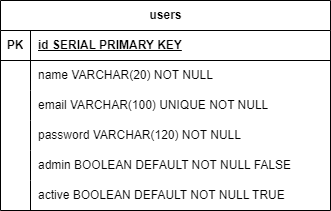

The diagram above was exported from draw.io. Its source (the exported page's mxGraphModel, read from the mxfile embedded in the PNG):
<mxGraphModel dx="433" dy="794" grid="1" gridSize="10" guides="1" tooltips="1" connect="1" arrows="1" fold="1" page="1" pageScale="1" pageWidth="850" pageHeight="1100" math="0" shadow="0" extFonts="Permanent Marker^https://fonts.googleapis.com/css?family=Permanent+Marker">
  <root>
    <mxCell id="0" />
    <mxCell id="1" parent="0" />
    <mxCell id="Zu9Z1YGRWT8ph1azWtgY-1" value="users" style="shape=table;startSize=30;container=1;collapsible=1;childLayout=tableLayout;fixedRows=1;rowLines=0;fontStyle=1;align=center;resizeLast=1;html=1;" vertex="1" parent="1">
      <mxGeometry x="210" y="340" width="330" height="210" as="geometry" />
    </mxCell>
    <mxCell id="Zu9Z1YGRWT8ph1azWtgY-2" value="" style="shape=tableRow;horizontal=0;startSize=0;swimlaneHead=0;swimlaneBody=0;fillColor=none;collapsible=0;dropTarget=0;points=[[0,0.5],[1,0.5]];portConstraint=eastwest;top=0;left=0;right=0;bottom=1;" vertex="1" parent="Zu9Z1YGRWT8ph1azWtgY-1">
      <mxGeometry y="30" width="330" height="30" as="geometry" />
    </mxCell>
    <mxCell id="Zu9Z1YGRWT8ph1azWtgY-3" value="PK" style="shape=partialRectangle;connectable=0;fillColor=none;top=0;left=0;bottom=0;right=0;fontStyle=1;overflow=hidden;whiteSpace=wrap;html=1;" vertex="1" parent="Zu9Z1YGRWT8ph1azWtgY-2">
      <mxGeometry width="30" height="30" as="geometry">
        <mxRectangle width="30" height="30" as="alternateBounds" />
      </mxGeometry>
    </mxCell>
    <mxCell id="Zu9Z1YGRWT8ph1azWtgY-4" value="id SERIAL PRIMARY KEY" style="shape=partialRectangle;connectable=0;fillColor=none;top=0;left=0;bottom=0;right=0;align=left;spacingLeft=6;fontStyle=5;overflow=hidden;whiteSpace=wrap;html=1;" vertex="1" parent="Zu9Z1YGRWT8ph1azWtgY-2">
      <mxGeometry x="30" width="300" height="30" as="geometry">
        <mxRectangle width="300" height="30" as="alternateBounds" />
      </mxGeometry>
    </mxCell>
    <mxCell id="Zu9Z1YGRWT8ph1azWtgY-5" value="" style="shape=tableRow;horizontal=0;startSize=0;swimlaneHead=0;swimlaneBody=0;fillColor=none;collapsible=0;dropTarget=0;points=[[0,0.5],[1,0.5]];portConstraint=eastwest;top=0;left=0;right=0;bottom=0;" vertex="1" parent="Zu9Z1YGRWT8ph1azWtgY-1">
      <mxGeometry y="60" width="330" height="30" as="geometry" />
    </mxCell>
    <mxCell id="Zu9Z1YGRWT8ph1azWtgY-6" value="" style="shape=partialRectangle;connectable=0;fillColor=none;top=0;left=0;bottom=0;right=0;editable=1;overflow=hidden;whiteSpace=wrap;html=1;" vertex="1" parent="Zu9Z1YGRWT8ph1azWtgY-5">
      <mxGeometry width="30" height="30" as="geometry">
        <mxRectangle width="30" height="30" as="alternateBounds" />
      </mxGeometry>
    </mxCell>
    <mxCell id="Zu9Z1YGRWT8ph1azWtgY-7" value="name VARCHAR(20) NOT NULL" style="shape=partialRectangle;connectable=0;fillColor=none;top=0;left=0;bottom=0;right=0;align=left;spacingLeft=6;overflow=hidden;whiteSpace=wrap;html=1;" vertex="1" parent="Zu9Z1YGRWT8ph1azWtgY-5">
      <mxGeometry x="30" width="300" height="30" as="geometry">
        <mxRectangle width="300" height="30" as="alternateBounds" />
      </mxGeometry>
    </mxCell>
    <mxCell id="Zu9Z1YGRWT8ph1azWtgY-8" value="" style="shape=tableRow;horizontal=0;startSize=0;swimlaneHead=0;swimlaneBody=0;fillColor=none;collapsible=0;dropTarget=0;points=[[0,0.5],[1,0.5]];portConstraint=eastwest;top=0;left=0;right=0;bottom=0;" vertex="1" parent="Zu9Z1YGRWT8ph1azWtgY-1">
      <mxGeometry y="90" width="330" height="30" as="geometry" />
    </mxCell>
    <mxCell id="Zu9Z1YGRWT8ph1azWtgY-9" value="" style="shape=partialRectangle;connectable=0;fillColor=none;top=0;left=0;bottom=0;right=0;editable=1;overflow=hidden;whiteSpace=wrap;html=1;" vertex="1" parent="Zu9Z1YGRWT8ph1azWtgY-8">
      <mxGeometry width="30" height="30" as="geometry">
        <mxRectangle width="30" height="30" as="alternateBounds" />
      </mxGeometry>
    </mxCell>
    <mxCell id="Zu9Z1YGRWT8ph1azWtgY-10" value="email VARCHAR(100) UNIQUE NOT NULL" style="shape=partialRectangle;connectable=0;fillColor=none;top=0;left=0;bottom=0;right=0;align=left;spacingLeft=6;overflow=hidden;whiteSpace=wrap;html=1;" vertex="1" parent="Zu9Z1YGRWT8ph1azWtgY-8">
      <mxGeometry x="30" width="300" height="30" as="geometry">
        <mxRectangle width="300" height="30" as="alternateBounds" />
      </mxGeometry>
    </mxCell>
    <mxCell id="Zu9Z1YGRWT8ph1azWtgY-11" value="" style="shape=tableRow;horizontal=0;startSize=0;swimlaneHead=0;swimlaneBody=0;fillColor=none;collapsible=0;dropTarget=0;points=[[0,0.5],[1,0.5]];portConstraint=eastwest;top=0;left=0;right=0;bottom=0;" vertex="1" parent="Zu9Z1YGRWT8ph1azWtgY-1">
      <mxGeometry y="120" width="330" height="30" as="geometry" />
    </mxCell>
    <mxCell id="Zu9Z1YGRWT8ph1azWtgY-12" value="" style="shape=partialRectangle;connectable=0;fillColor=none;top=0;left=0;bottom=0;right=0;editable=1;overflow=hidden;whiteSpace=wrap;html=1;" vertex="1" parent="Zu9Z1YGRWT8ph1azWtgY-11">
      <mxGeometry width="30" height="30" as="geometry">
        <mxRectangle width="30" height="30" as="alternateBounds" />
      </mxGeometry>
    </mxCell>
    <mxCell id="Zu9Z1YGRWT8ph1azWtgY-13" value="password VARCHAR(120) NOT NULL" style="shape=partialRectangle;connectable=0;fillColor=none;top=0;left=0;bottom=0;right=0;align=left;spacingLeft=6;overflow=hidden;whiteSpace=wrap;html=1;" vertex="1" parent="Zu9Z1YGRWT8ph1azWtgY-11">
      <mxGeometry x="30" width="300" height="30" as="geometry">
        <mxRectangle width="300" height="30" as="alternateBounds" />
      </mxGeometry>
    </mxCell>
    <mxCell id="Zu9Z1YGRWT8ph1azWtgY-14" value="" style="shape=tableRow;horizontal=0;startSize=0;swimlaneHead=0;swimlaneBody=0;fillColor=none;collapsible=0;dropTarget=0;points=[[0,0.5],[1,0.5]];portConstraint=eastwest;top=0;left=0;right=0;bottom=0;" vertex="1" parent="Zu9Z1YGRWT8ph1azWtgY-1">
      <mxGeometry y="150" width="330" height="30" as="geometry" />
    </mxCell>
    <mxCell id="Zu9Z1YGRWT8ph1azWtgY-15" value="" style="shape=partialRectangle;connectable=0;fillColor=none;top=0;left=0;bottom=0;right=0;editable=1;overflow=hidden;whiteSpace=wrap;html=1;" vertex="1" parent="Zu9Z1YGRWT8ph1azWtgY-14">
      <mxGeometry width="30" height="30" as="geometry">
        <mxRectangle width="30" height="30" as="alternateBounds" />
      </mxGeometry>
    </mxCell>
    <mxCell id="Zu9Z1YGRWT8ph1azWtgY-16" value="admin BOOLEAN DEFAULT NOT NULL FALSE" style="shape=partialRectangle;connectable=0;fillColor=none;top=0;left=0;bottom=0;right=0;align=left;spacingLeft=6;overflow=hidden;whiteSpace=wrap;html=1;" vertex="1" parent="Zu9Z1YGRWT8ph1azWtgY-14">
      <mxGeometry x="30" width="300" height="30" as="geometry">
        <mxRectangle width="300" height="30" as="alternateBounds" />
      </mxGeometry>
    </mxCell>
    <mxCell id="Zu9Z1YGRWT8ph1azWtgY-33" value="" style="shape=tableRow;horizontal=0;startSize=0;swimlaneHead=0;swimlaneBody=0;fillColor=none;collapsible=0;dropTarget=0;points=[[0,0.5],[1,0.5]];portConstraint=eastwest;top=0;left=0;right=0;bottom=0;" vertex="1" parent="Zu9Z1YGRWT8ph1azWtgY-1">
      <mxGeometry y="180" width="330" height="30" as="geometry" />
    </mxCell>
    <mxCell id="Zu9Z1YGRWT8ph1azWtgY-34" value="" style="shape=partialRectangle;connectable=0;fillColor=none;top=0;left=0;bottom=0;right=0;editable=1;overflow=hidden;whiteSpace=wrap;html=1;" vertex="1" parent="Zu9Z1YGRWT8ph1azWtgY-33">
      <mxGeometry width="30" height="30" as="geometry">
        <mxRectangle width="30" height="30" as="alternateBounds" />
      </mxGeometry>
    </mxCell>
    <mxCell id="Zu9Z1YGRWT8ph1azWtgY-35" value="active BOOLEAN DEFAULT NOT NULL TRUE" style="shape=partialRectangle;connectable=0;fillColor=none;top=0;left=0;bottom=0;right=0;align=left;spacingLeft=6;overflow=hidden;whiteSpace=wrap;html=1;" vertex="1" parent="Zu9Z1YGRWT8ph1azWtgY-33">
      <mxGeometry x="30" width="300" height="30" as="geometry">
        <mxRectangle width="300" height="30" as="alternateBounds" />
      </mxGeometry>
    </mxCell>
  </root>
</mxGraphModel>